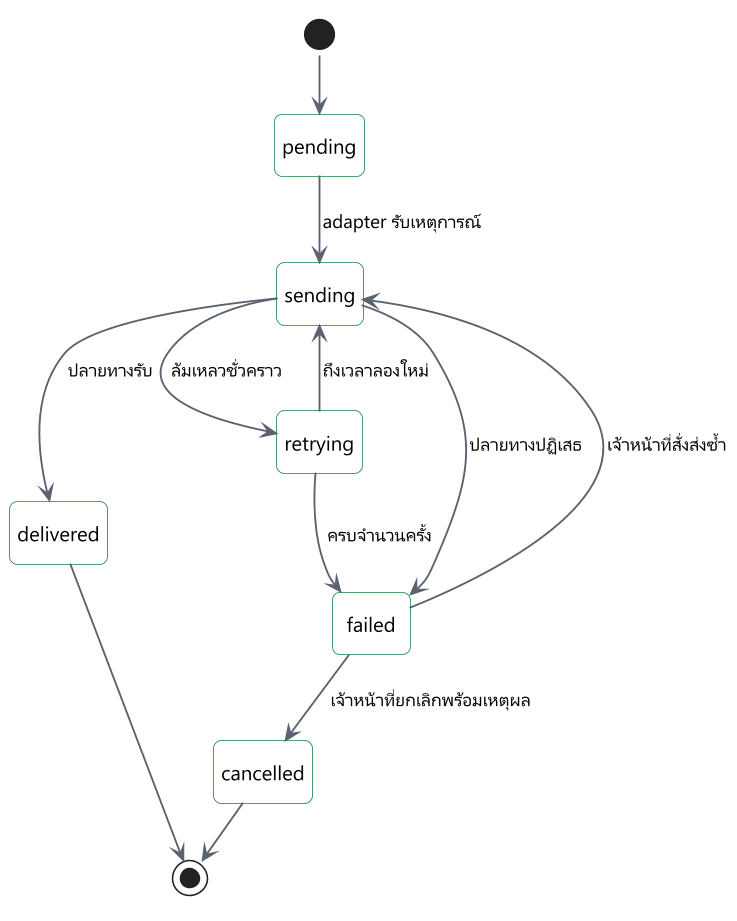

The diagram above was rendered by PlantUML. Its source (embedded in the PNG):
@startuml
!include include/common.puml
' title.th: สถานะของการส่งออกหนึ่งรายการ
' title.en: States of one outbound delivery
' desc.th: การส่งเริ่มที่ pending ไป sending หากสำเร็จเป็น delivered หากล้มเหลวชั่วคราวเป็น retrying หากถูกปฏิเสธหรือครบจำนวนครั้งเป็น failed เจ้าหน้าที่สั่งส่งซ้ำหรือยกเลิกได้ ทุกสถานะแสดงให้ผู้ใช้เห็น
' desc.en: A delivery goes from pending to sending. Success makes it delivered, a temporary failure makes it retrying, and a rejection or used-up attempts make it failed. An officer can resend or cancel. Users can see every state.
hide empty description
[*] --> pending
pending --> sending : $t("adapter รับเหตุการณ์", "adapter takes the event")
sending --> delivered : $t("ปลายทางรับ", "receiver accepts")
sending --> retrying : $t("ล้มเหลวชั่วคราว", "temporary failure")
retrying --> sending : $t("ถึงเวลาลองใหม่", "next attempt time")
retrying --> failed : $t("ครบจำนวนครั้ง", "attempts used up")
sending --> failed : $t("ปลายทางปฏิเสธ", "receiver rejects")
failed --> sending : $t("เจ้าหน้าที่สั่งส่งซ้ำ", "officer resends")
failed --> cancelled : $t("เจ้าหน้าที่ยกเลิกพร้อมเหตุผล", "officer cancels with a reason")
delivered --> [*]
cancelled --> [*]
@enduml